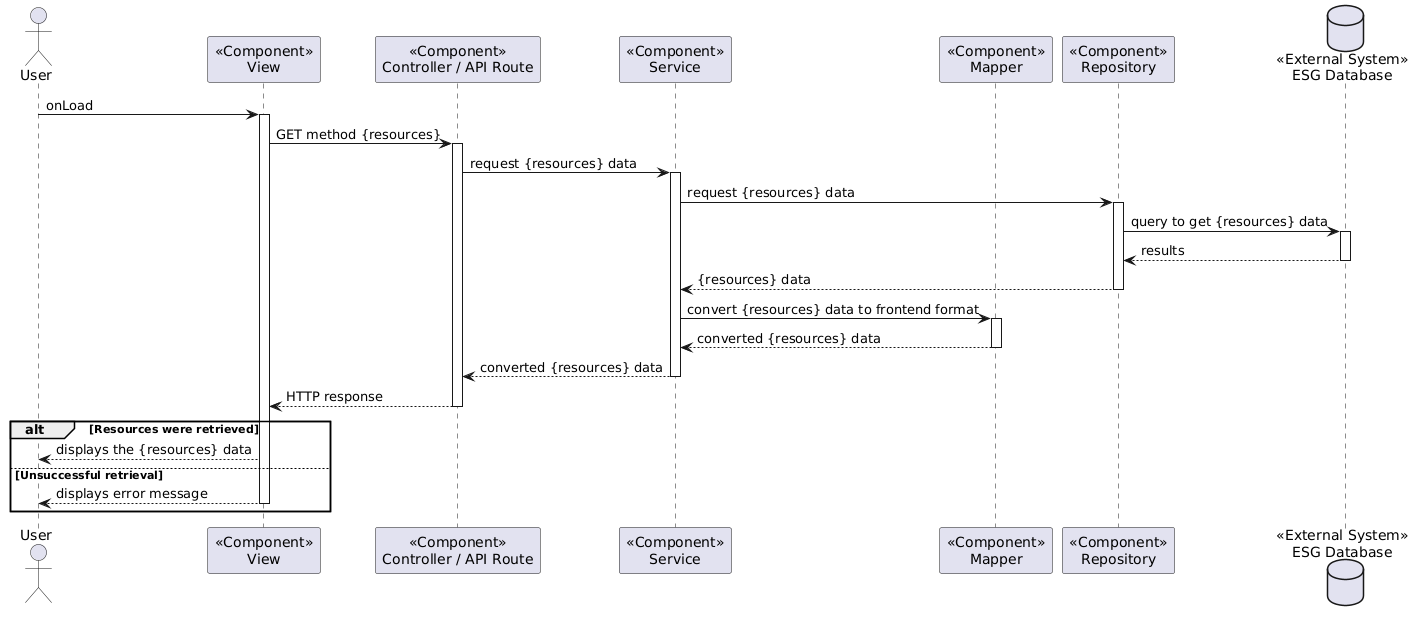

The diagram above was rendered by PlantUML. Its source (embedded in the PNG):
@startuml
actor User as USER
participant "<<Component>>\nView" as VIEW
participant "<<Component>>\nController / API Route" as COMP
participant "<<Component>>\nService" as SERV
participant "<<Component>>\nMapper" as MAP
participant "<<Component>>\nRepository" as REPO
database "<<External System>>\nESG Database" as DATA

USER -> VIEW : onLoad
activate VIEW


VIEW -> COMP : GET method {resources}
activate COMP

COMP -> SERV : request {resources} data
activate SERV

SERV -> REPO : request {resources} data
activate REPO

REPO -> DATA : query to get {resources} data
activate DATA

DATA --> REPO : results
deactivate DATA

REPO --> SERV : {resources} data
deactivate REPO


SERV -> MAP : convert {resources} data to frontend format
activate MAP

MAP --> SERV : converted {resources} data
deactivate MAP

SERV --> COMP : converted {resources} data
deactivate SERV

COMP --> VIEW : HTTP response
deactivate COMP

alt Resources were retrieved

    VIEW --> USER : displays the {resources} data
    
    else Unsuccessful retrieval
    
    VIEW --> USER : displays error message
    deactivate VIEW

end alt
@enduml